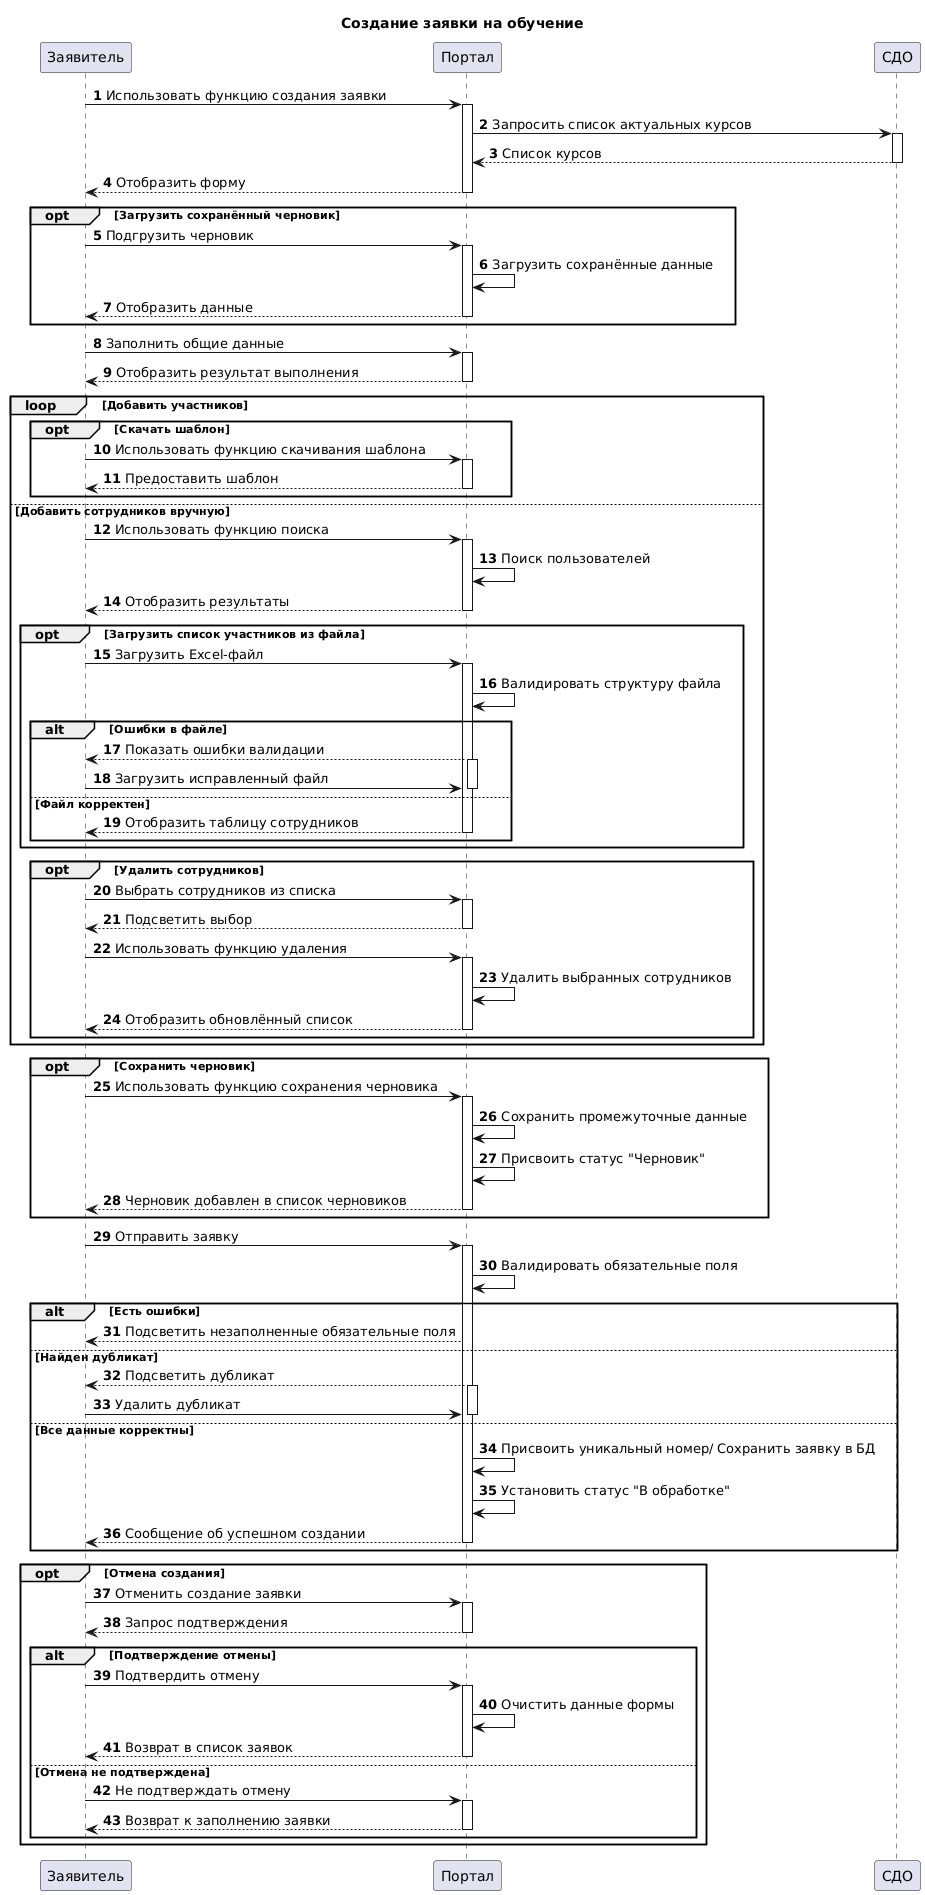

The diagram above was rendered by PlantUML. Its source (embedded in the PNG):
@startuml
autonumber
title Создание заявки на обучение

participant "Заявитель" as Applicant
participant "Портал" as Portal
participant "СДО" as LMS


Applicant -> Portal: Использовать функцию создания заявки
activate Portal
Portal -> LMS: Запросить список актуальных курсов
activate LMS
LMS --> Portal: Список курсов
deactivate LMS
Portal --> Applicant: Отобразить форму
deactivate Portal

opt Загрузить сохранённый черновик
    Applicant -> Portal: Подгрузить черновик
    activate Portal
    Portal -> Portal: Загрузить сохранённые данные 
    Portal --> Applicant: Отобразить данные
    deactivate Portal
end
Applicant -> Portal: Заполнить общие данные
activate Portal
Portal --> Applicant: Отобразить результат выполнения
deactivate Portal

loop Добавить участников
    opt Скачать шаблон
            Applicant -> Portal: Использовать функцию скачивания шаблона
            activate Portal
            Portal --> Applicant: Предоставить шаблон
            deactivate Portal
    end
    
    else Добавить сотрудников вручную
    Applicant -> Portal: Использовать функцию поиска
    activate Portal
    Portal -> Portal: Поиск пользователей
    Portal --> Applicant: Отобразить результаты
    deactivate Portal
    
    opt Загрузить список участников из файла
    Applicant -> Portal: Загрузить Excel-файл
    activate Portal
    Portal -> Portal: Валидировать структуру файла
    alt Ошибки в файле
        Portal --> Applicant: Показать ошибки валидации
        activate Portal
        Applicant -> Portal: Загрузить исправленный файл
        deactivate Portal
    else Файл корректен
        Portal --> Applicant: Отобразить таблицу сотрудников
    deactivate Portal
    end
end

    opt Удалить сотрудников
    Applicant -> Portal: Выбрать сотрудников из списка
    activate Portal
    Portal --> Applicant: Подсветить выбор
    deactivate Portal
    Applicant -> Portal: Использовать функцию удаления
    activate Portal
    Portal -> Portal: Удалить выбранных сотрудников
    Portal --> Applicant: Отобразить обновлённый список
    deactivate Portal
    end
end

opt Сохранить черновик
    Applicant -> Portal: Использовать функцию сохранения черновика
    activate Portal
    Portal -> Portal: Сохранить промежуточные данные
    Portal -> Portal: Присвоить статус "Черновик"
    Portal --> Applicant: Черновик добавлен в список черновиков
    deactivate Portal
end
    Applicant -> Portal: Отправить заявку
    activate Portal
    Portal -> Portal: Валидировать обязательные поля
    alt Есть ошибки
        Portal --> Applicant: Подсветить незаполненные обязательные поля
    else Найден дубликат
        Portal --> Applicant: Подсветить дубликат
        activate Portal
        Applicant -> Portal: Удалить дубликат
        deactivate Portal
    else Все данные корректны
        Portal -> Portal: Присвоить уникальный номер/ Сохранить заявку в БД
        Portal -> Portal: Установить статус "В обработке"
        Portal --> Applicant: Сообщение об успешном создании
   deactivate Portal
    end

opt Отмена создания
    Applicant -> Portal: Отменить создание заявки
    activate Portal
    Portal --> Applicant: Запрос подтверждения
    deactivate Portal
    alt Подтверждение отмены 
      Applicant -> Portal: Подтвердить отмену
      activate Portal
      Portal -> Portal: Очистить данные формы
      Portal --> Applicant: Возврат в список заявок
    deactivate Portal
    else Отмена не подтверждена
      Applicant -> Portal: Не подтверждать отмену
      activate Portal
      Portal --> Applicant: Возврат к заполнению заявки
    deactivate Portal
    end
end
@enduml